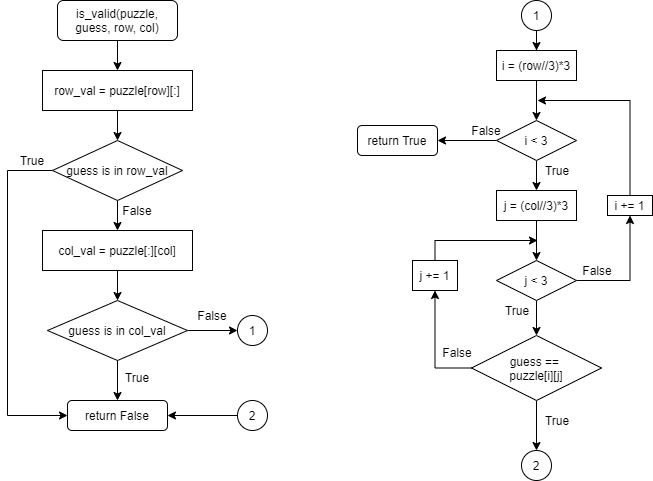

The diagram above was exported from draw.io. Its source (the exported page's mxGraphModel, read from the mxfile embedded in the PNG):
<mxGraphModel dx="1278" dy="540" grid="1" gridSize="10" guides="1" tooltips="1" connect="1" arrows="1" fold="1" page="1" pageScale="1" pageWidth="850" pageHeight="1100" math="0" shadow="0">
  <root>
    <mxCell id="qzIuOvZ-8KMCtrFPUV70-0" />
    <mxCell id="qzIuOvZ-8KMCtrFPUV70-1" parent="qzIuOvZ-8KMCtrFPUV70-0" />
    <mxCell id="0aFsL2Dd2XirSNBW9ziv-0" style="edgeStyle=orthogonalEdgeStyle;rounded=0;orthogonalLoop=1;jettySize=auto;html=1;exitX=0.5;exitY=1;exitDx=0;exitDy=0;entryX=0.5;entryY=0;entryDx=0;entryDy=0;" edge="1" parent="qzIuOvZ-8KMCtrFPUV70-1" target="qzIuOvZ-8KMCtrFPUV70-3">
      <mxGeometry relative="1" as="geometry">
        <mxPoint x="261" y="160" as="sourcePoint" />
      </mxGeometry>
    </mxCell>
    <mxCell id="qzIuOvZ-8KMCtrFPUV70-5" style="edgeStyle=orthogonalEdgeStyle;rounded=0;orthogonalLoop=1;jettySize=auto;html=1;" edge="1" parent="qzIuOvZ-8KMCtrFPUV70-1" source="qzIuOvZ-8KMCtrFPUV70-3">
      <mxGeometry relative="1" as="geometry">
        <mxPoint x="261" y="260" as="targetPoint" />
      </mxGeometry>
    </mxCell>
    <mxCell id="qzIuOvZ-8KMCtrFPUV70-3" value="row_val = puzzle[row][:]" style="rounded=0;whiteSpace=wrap;html=1;" vertex="1" parent="qzIuOvZ-8KMCtrFPUV70-1">
      <mxGeometry x="186" y="190" width="150" height="40" as="geometry" />
    </mxCell>
    <mxCell id="qzIuOvZ-8KMCtrFPUV70-7" style="edgeStyle=orthogonalEdgeStyle;rounded=0;orthogonalLoop=1;jettySize=auto;html=1;exitX=0.5;exitY=1;exitDx=0;exitDy=0;entryX=0.5;entryY=0;entryDx=0;entryDy=0;" edge="1" parent="qzIuOvZ-8KMCtrFPUV70-1" source="qzIuOvZ-8KMCtrFPUV70-4" target="qzIuOvZ-8KMCtrFPUV70-6">
      <mxGeometry relative="1" as="geometry" />
    </mxCell>
    <mxCell id="0aFsL2Dd2XirSNBW9ziv-46" style="edgeStyle=orthogonalEdgeStyle;rounded=0;orthogonalLoop=1;jettySize=auto;html=1;entryX=0;entryY=0.5;entryDx=0;entryDy=0;" edge="1" parent="qzIuOvZ-8KMCtrFPUV70-1" source="qzIuOvZ-8KMCtrFPUV70-4">
      <mxGeometry relative="1" as="geometry">
        <mxPoint x="211" y="535" as="targetPoint" />
        <Array as="points">
          <mxPoint x="151" y="290" />
          <mxPoint x="151" y="535" />
        </Array>
      </mxGeometry>
    </mxCell>
    <mxCell id="qzIuOvZ-8KMCtrFPUV70-4" value="guess is in row_val" style="rhombus;whiteSpace=wrap;html=1;" vertex="1" parent="qzIuOvZ-8KMCtrFPUV70-1">
      <mxGeometry x="196" y="260" width="130" height="60" as="geometry" />
    </mxCell>
    <mxCell id="qzIuOvZ-8KMCtrFPUV70-9" style="edgeStyle=orthogonalEdgeStyle;rounded=0;orthogonalLoop=1;jettySize=auto;html=1;exitX=0.5;exitY=1;exitDx=0;exitDy=0;entryX=0.5;entryY=0;entryDx=0;entryDy=0;" edge="1" parent="qzIuOvZ-8KMCtrFPUV70-1" source="qzIuOvZ-8KMCtrFPUV70-6" target="qzIuOvZ-8KMCtrFPUV70-8">
      <mxGeometry relative="1" as="geometry" />
    </mxCell>
    <mxCell id="qzIuOvZ-8KMCtrFPUV70-6" value="col_val = puzzle[:][col]" style="rounded=0;whiteSpace=wrap;html=1;" vertex="1" parent="qzIuOvZ-8KMCtrFPUV70-1">
      <mxGeometry x="186" y="350" width="150" height="40" as="geometry" />
    </mxCell>
    <mxCell id="0aFsL2Dd2XirSNBW9ziv-43" style="edgeStyle=orthogonalEdgeStyle;rounded=0;orthogonalLoop=1;jettySize=auto;html=1;exitX=1;exitY=0.5;exitDx=0;exitDy=0;" edge="1" parent="qzIuOvZ-8KMCtrFPUV70-1" source="qzIuOvZ-8KMCtrFPUV70-8" target="0aFsL2Dd2XirSNBW9ziv-7">
      <mxGeometry relative="1" as="geometry" />
    </mxCell>
    <mxCell id="0aFsL2Dd2XirSNBW9ziv-45" style="edgeStyle=orthogonalEdgeStyle;rounded=0;orthogonalLoop=1;jettySize=auto;html=1;entryX=0.5;entryY=0;entryDx=0;entryDy=0;" edge="1" parent="qzIuOvZ-8KMCtrFPUV70-1" source="qzIuOvZ-8KMCtrFPUV70-8">
      <mxGeometry relative="1" as="geometry">
        <mxPoint x="261" y="520" as="targetPoint" />
      </mxGeometry>
    </mxCell>
    <mxCell id="qzIuOvZ-8KMCtrFPUV70-8" value="guess is in col_val" style="rhombus;whiteSpace=wrap;html=1;" vertex="1" parent="qzIuOvZ-8KMCtrFPUV70-1">
      <mxGeometry x="191" y="420" width="140" height="60" as="geometry" />
    </mxCell>
    <mxCell id="0aFsL2Dd2XirSNBW9ziv-42" style="edgeStyle=orthogonalEdgeStyle;rounded=0;orthogonalLoop=1;jettySize=auto;html=1;entryX=0.5;entryY=0;entryDx=0;entryDy=0;" edge="1" parent="qzIuOvZ-8KMCtrFPUV70-1" source="qzIuOvZ-8KMCtrFPUV70-10" target="0aFsL2Dd2XirSNBW9ziv-13">
      <mxGeometry relative="1" as="geometry" />
    </mxCell>
    <mxCell id="qzIuOvZ-8KMCtrFPUV70-10" value="i = (row//3)*3" style="rounded=0;whiteSpace=wrap;html=1;" vertex="1" parent="qzIuOvZ-8KMCtrFPUV70-1">
      <mxGeometry x="640" y="170" width="80" height="30" as="geometry" />
    </mxCell>
    <mxCell id="0aFsL2Dd2XirSNBW9ziv-7" value="1" style="ellipse;whiteSpace=wrap;html=1;aspect=fixed;" vertex="1" parent="qzIuOvZ-8KMCtrFPUV70-1">
      <mxGeometry x="381" y="435" width="30" height="30" as="geometry" />
    </mxCell>
    <mxCell id="0aFsL2Dd2XirSNBW9ziv-40" value="" style="edgeStyle=orthogonalEdgeStyle;rounded=0;orthogonalLoop=1;jettySize=auto;html=1;" edge="1" parent="qzIuOvZ-8KMCtrFPUV70-1" source="0aFsL2Dd2XirSNBW9ziv-10" target="qzIuOvZ-8KMCtrFPUV70-10">
      <mxGeometry relative="1" as="geometry" />
    </mxCell>
    <mxCell id="0aFsL2Dd2XirSNBW9ziv-10" value="1" style="ellipse;whiteSpace=wrap;html=1;aspect=fixed;" vertex="1" parent="qzIuOvZ-8KMCtrFPUV70-1">
      <mxGeometry x="665" y="120" width="30" height="30" as="geometry" />
    </mxCell>
    <mxCell id="jl0MTfO3TpjVsvyq08DH-3" style="edgeStyle=orthogonalEdgeStyle;rounded=0;orthogonalLoop=1;jettySize=auto;html=1;entryX=1;entryY=0.5;entryDx=0;entryDy=0;" edge="1" parent="qzIuOvZ-8KMCtrFPUV70-1" source="0aFsL2Dd2XirSNBW9ziv-13" target="0aFsL2Dd2XirSNBW9ziv-57">
      <mxGeometry relative="1" as="geometry" />
    </mxCell>
    <mxCell id="jl0MTfO3TpjVsvyq08DH-5" style="edgeStyle=orthogonalEdgeStyle;rounded=0;orthogonalLoop=1;jettySize=auto;html=1;entryX=0.5;entryY=0;entryDx=0;entryDy=0;" edge="1" parent="qzIuOvZ-8KMCtrFPUV70-1" source="0aFsL2Dd2XirSNBW9ziv-13" target="jl0MTfO3TpjVsvyq08DH-4">
      <mxGeometry relative="1" as="geometry" />
    </mxCell>
    <mxCell id="0aFsL2Dd2XirSNBW9ziv-13" value="i &amp;lt; 3" style="rhombus;whiteSpace=wrap;html=1;" vertex="1" parent="qzIuOvZ-8KMCtrFPUV70-1">
      <mxGeometry x="640" y="240" width="80" height="40" as="geometry" />
    </mxCell>
    <mxCell id="0aFsL2Dd2XirSNBW9ziv-17" style="edgeStyle=orthogonalEdgeStyle;rounded=0;orthogonalLoop=1;jettySize=auto;html=1;entryX=0.5;entryY=0;entryDx=0;entryDy=0;" edge="1" parent="qzIuOvZ-8KMCtrFPUV70-1" source="0aFsL2Dd2XirSNBW9ziv-14" target="0aFsL2Dd2XirSNBW9ziv-15">
      <mxGeometry relative="1" as="geometry" />
    </mxCell>
    <mxCell id="0aFsL2Dd2XirSNBW9ziv-25" style="edgeStyle=orthogonalEdgeStyle;rounded=0;orthogonalLoop=1;jettySize=auto;html=1;exitX=1;exitY=0.5;exitDx=0;exitDy=0;entryX=0.5;entryY=1;entryDx=0;entryDy=0;" edge="1" parent="qzIuOvZ-8KMCtrFPUV70-1" source="0aFsL2Dd2XirSNBW9ziv-14" target="0aFsL2Dd2XirSNBW9ziv-24">
      <mxGeometry relative="1" as="geometry" />
    </mxCell>
    <mxCell id="0aFsL2Dd2XirSNBW9ziv-14" value="j &amp;lt; 3" style="rhombus;whiteSpace=wrap;html=1;" vertex="1" parent="qzIuOvZ-8KMCtrFPUV70-1">
      <mxGeometry x="640" y="380" width="80" height="40" as="geometry" />
    </mxCell>
    <mxCell id="0aFsL2Dd2XirSNBW9ziv-22" style="edgeStyle=orthogonalEdgeStyle;rounded=0;orthogonalLoop=1;jettySize=auto;html=1;exitX=0;exitY=0.5;exitDx=0;exitDy=0;entryX=0.5;entryY=1;entryDx=0;entryDy=0;" edge="1" parent="qzIuOvZ-8KMCtrFPUV70-1" source="0aFsL2Dd2XirSNBW9ziv-15" target="0aFsL2Dd2XirSNBW9ziv-21">
      <mxGeometry relative="1" as="geometry" />
    </mxCell>
    <mxCell id="0aFsL2Dd2XirSNBW9ziv-50" style="edgeStyle=orthogonalEdgeStyle;rounded=0;orthogonalLoop=1;jettySize=auto;html=1;entryX=0.5;entryY=0;entryDx=0;entryDy=0;" edge="1" parent="qzIuOvZ-8KMCtrFPUV70-1" source="0aFsL2Dd2XirSNBW9ziv-15" target="0aFsL2Dd2XirSNBW9ziv-32">
      <mxGeometry relative="1" as="geometry" />
    </mxCell>
    <mxCell id="0aFsL2Dd2XirSNBW9ziv-15" value="guess ==&amp;nbsp;&lt;br&gt;puzzle[i][j]" style="rhombus;whiteSpace=wrap;html=1;" vertex="1" parent="qzIuOvZ-8KMCtrFPUV70-1">
      <mxGeometry x="615" y="455" width="130" height="65" as="geometry" />
    </mxCell>
    <mxCell id="0aFsL2Dd2XirSNBW9ziv-23" style="edgeStyle=orthogonalEdgeStyle;rounded=0;orthogonalLoop=1;jettySize=auto;html=1;exitX=0.5;exitY=0;exitDx=0;exitDy=0;" edge="1" parent="qzIuOvZ-8KMCtrFPUV70-1" source="0aFsL2Dd2XirSNBW9ziv-21">
      <mxGeometry relative="1" as="geometry">
        <mxPoint x="681" y="360" as="targetPoint" />
        <Array as="points">
          <mxPoint x="579" y="360" />
          <mxPoint x="681" y="360" />
        </Array>
      </mxGeometry>
    </mxCell>
    <mxCell id="0aFsL2Dd2XirSNBW9ziv-21" value="j += 1" style="rounded=0;whiteSpace=wrap;html=1;" vertex="1" parent="qzIuOvZ-8KMCtrFPUV70-1">
      <mxGeometry x="556" y="380" width="45" height="30" as="geometry" />
    </mxCell>
    <mxCell id="0aFsL2Dd2XirSNBW9ziv-27" style="edgeStyle=orthogonalEdgeStyle;rounded=0;orthogonalLoop=1;jettySize=auto;html=1;" edge="1" parent="qzIuOvZ-8KMCtrFPUV70-1" source="0aFsL2Dd2XirSNBW9ziv-24">
      <mxGeometry relative="1" as="geometry">
        <mxPoint x="681" y="220" as="targetPoint" />
        <Array as="points">
          <mxPoint x="773" y="220" />
          <mxPoint x="681" y="220" />
        </Array>
      </mxGeometry>
    </mxCell>
    <mxCell id="0aFsL2Dd2XirSNBW9ziv-24" value="i += 1" style="rounded=0;whiteSpace=wrap;html=1;" vertex="1" parent="qzIuOvZ-8KMCtrFPUV70-1">
      <mxGeometry x="751" y="315" width="45" height="20" as="geometry" />
    </mxCell>
    <mxCell id="0aFsL2Dd2XirSNBW9ziv-32" value="2" style="ellipse;whiteSpace=wrap;html=1;aspect=fixed;" vertex="1" parent="qzIuOvZ-8KMCtrFPUV70-1">
      <mxGeometry x="665" y="570" width="30" height="30" as="geometry" />
    </mxCell>
    <mxCell id="0aFsL2Dd2XirSNBW9ziv-34" value="False" style="text;html=1;strokeColor=none;fillColor=none;align=center;verticalAlign=middle;whiteSpace=wrap;rounded=0;" vertex="1" parent="qzIuOvZ-8KMCtrFPUV70-1">
      <mxGeometry x="610" y="240" width="40" height="20" as="geometry" />
    </mxCell>
    <mxCell id="0aFsL2Dd2XirSNBW9ziv-35" value="False" style="text;html=1;strokeColor=none;fillColor=none;align=center;verticalAlign=middle;whiteSpace=wrap;rounded=0;" vertex="1" parent="qzIuOvZ-8KMCtrFPUV70-1">
      <mxGeometry x="721" y="380" width="40" height="20" as="geometry" />
    </mxCell>
    <mxCell id="0aFsL2Dd2XirSNBW9ziv-36" value="False" style="text;html=1;strokeColor=none;fillColor=none;align=center;verticalAlign=middle;whiteSpace=wrap;rounded=0;" vertex="1" parent="qzIuOvZ-8KMCtrFPUV70-1">
      <mxGeometry x="581" y="462" width="40" height="20" as="geometry" />
    </mxCell>
    <mxCell id="0aFsL2Dd2XirSNBW9ziv-37" value="True" style="text;html=1;strokeColor=none;fillColor=none;align=center;verticalAlign=middle;whiteSpace=wrap;rounded=0;" vertex="1" parent="qzIuOvZ-8KMCtrFPUV70-1">
      <mxGeometry x="681" y="530" width="40" height="20" as="geometry" />
    </mxCell>
    <mxCell id="0aFsL2Dd2XirSNBW9ziv-38" value="True" style="text;html=1;strokeColor=none;fillColor=none;align=center;verticalAlign=middle;whiteSpace=wrap;rounded=0;" vertex="1" parent="qzIuOvZ-8KMCtrFPUV70-1">
      <mxGeometry x="641" y="420" width="40" height="20" as="geometry" />
    </mxCell>
    <mxCell id="0aFsL2Dd2XirSNBW9ziv-39" value="True" style="text;html=1;strokeColor=none;fillColor=none;align=center;verticalAlign=middle;whiteSpace=wrap;rounded=0;" vertex="1" parent="qzIuOvZ-8KMCtrFPUV70-1">
      <mxGeometry x="681" y="280" width="40" height="20" as="geometry" />
    </mxCell>
    <mxCell id="0aFsL2Dd2XirSNBW9ziv-53" style="edgeStyle=orthogonalEdgeStyle;rounded=0;orthogonalLoop=1;jettySize=auto;html=1;entryX=1;entryY=0.5;entryDx=0;entryDy=0;" edge="1" parent="qzIuOvZ-8KMCtrFPUV70-1" source="0aFsL2Dd2XirSNBW9ziv-51">
      <mxGeometry relative="1" as="geometry">
        <mxPoint x="311" y="535" as="targetPoint" />
      </mxGeometry>
    </mxCell>
    <mxCell id="0aFsL2Dd2XirSNBW9ziv-51" value="2" style="ellipse;whiteSpace=wrap;html=1;aspect=fixed;" vertex="1" parent="qzIuOvZ-8KMCtrFPUV70-1">
      <mxGeometry x="381" y="520" width="30" height="30" as="geometry" />
    </mxCell>
    <mxCell id="0aFsL2Dd2XirSNBW9ziv-56" value="is_valid(puzzle, guess, row, col)" style="rounded=1;whiteSpace=wrap;html=1;" vertex="1" parent="qzIuOvZ-8KMCtrFPUV70-1">
      <mxGeometry x="201" y="120" width="120" height="40" as="geometry" />
    </mxCell>
    <mxCell id="0aFsL2Dd2XirSNBW9ziv-57" value="return True" style="rounded=1;whiteSpace=wrap;html=1;" vertex="1" parent="qzIuOvZ-8KMCtrFPUV70-1">
      <mxGeometry x="501" y="245" width="80" height="30" as="geometry" />
    </mxCell>
    <mxCell id="0aFsL2Dd2XirSNBW9ziv-58" value="return False" style="rounded=1;whiteSpace=wrap;html=1;" vertex="1" parent="qzIuOvZ-8KMCtrFPUV70-1">
      <mxGeometry x="211" y="520" width="100" height="30" as="geometry" />
    </mxCell>
    <mxCell id="0aFsL2Dd2XirSNBW9ziv-59" value="True" style="text;html=1;strokeColor=none;fillColor=none;align=center;verticalAlign=middle;whiteSpace=wrap;rounded=0;" vertex="1" parent="qzIuOvZ-8KMCtrFPUV70-1">
      <mxGeometry x="261" y="482" width="40" height="30" as="geometry" />
    </mxCell>
    <mxCell id="0aFsL2Dd2XirSNBW9ziv-60" value="True" style="text;html=1;strokeColor=none;fillColor=none;align=center;verticalAlign=middle;whiteSpace=wrap;rounded=0;" vertex="1" parent="qzIuOvZ-8KMCtrFPUV70-1">
      <mxGeometry x="156" y="265" width="40" height="30" as="geometry" />
    </mxCell>
    <mxCell id="0aFsL2Dd2XirSNBW9ziv-61" value="False" style="text;html=1;strokeColor=none;fillColor=none;align=center;verticalAlign=middle;whiteSpace=wrap;rounded=0;" vertex="1" parent="qzIuOvZ-8KMCtrFPUV70-1">
      <mxGeometry x="261" y="315" width="40" height="30" as="geometry" />
    </mxCell>
    <mxCell id="0aFsL2Dd2XirSNBW9ziv-62" value="False" style="text;html=1;strokeColor=none;fillColor=none;align=center;verticalAlign=middle;whiteSpace=wrap;rounded=0;" vertex="1" parent="qzIuOvZ-8KMCtrFPUV70-1">
      <mxGeometry x="336" y="420" width="40" height="30" as="geometry" />
    </mxCell>
    <mxCell id="jl0MTfO3TpjVsvyq08DH-7" style="edgeStyle=orthogonalEdgeStyle;rounded=0;orthogonalLoop=1;jettySize=auto;html=1;entryX=0.5;entryY=0;entryDx=0;entryDy=0;" edge="1" parent="qzIuOvZ-8KMCtrFPUV70-1" source="jl0MTfO3TpjVsvyq08DH-4" target="0aFsL2Dd2XirSNBW9ziv-14">
      <mxGeometry relative="1" as="geometry" />
    </mxCell>
    <mxCell id="jl0MTfO3TpjVsvyq08DH-4" value="j = (col//3)*3" style="rounded=0;whiteSpace=wrap;html=1;" vertex="1" parent="qzIuOvZ-8KMCtrFPUV70-1">
      <mxGeometry x="640" y="310" width="80" height="30" as="geometry" />
    </mxCell>
  </root>
</mxGraphModel>